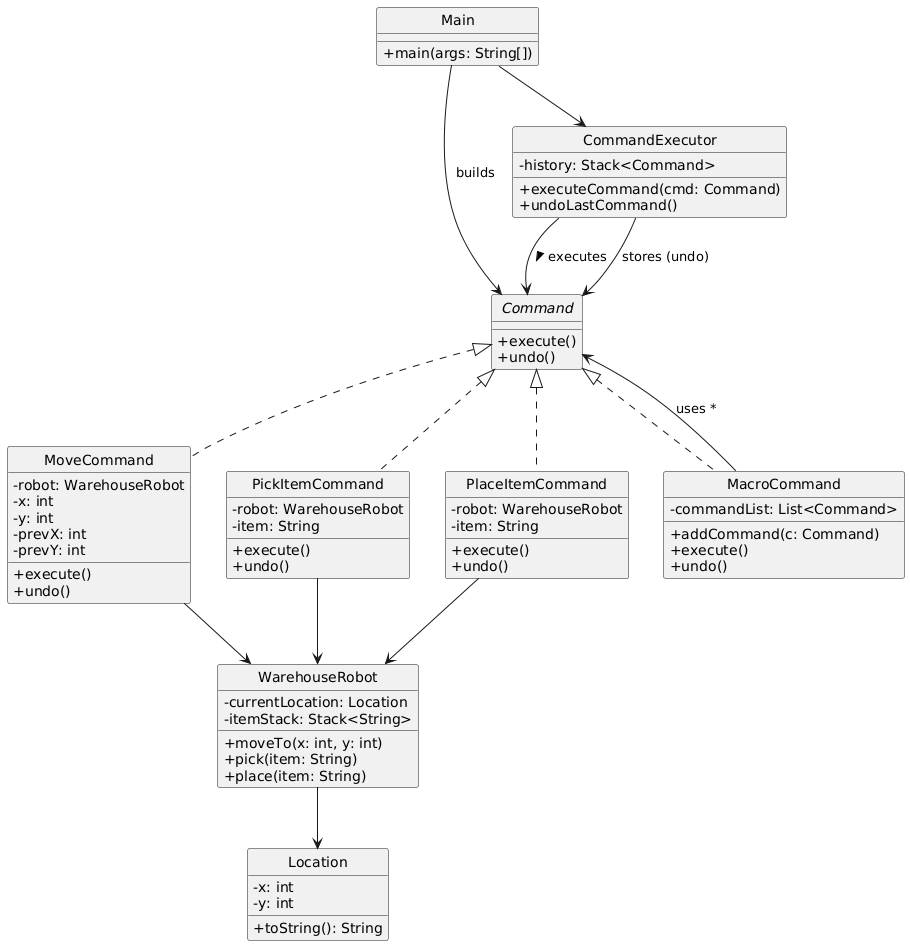

The diagram above was rendered by PlantUML. Its source (embedded in the PNG):
@startuml
skinparam style strictuml
skinparam classAttributeIconSize 0

' Interfaces and abstract classes
interface Command {
    +execute()
    +undo()
}

' Concrete Commands
class MoveCommand {
    -robot: WarehouseRobot
    -x: int
    -y: int
    -prevX: int
    -prevY: int
    +execute()
    +undo()
}

class PickItemCommand {
    -robot: WarehouseRobot
    -item: String
    +execute()
    +undo()
}

class PlaceItemCommand {
    -robot: WarehouseRobot
    -item: String
    +execute()
    +undo()
}

class MacroCommand {
    -commandList: List<Command>
    +addCommand(c: Command)
    +execute()
    +undo()
}

' Receiver
class WarehouseRobot {
    -currentLocation: Location
    -itemStack: Stack<String>
    +moveTo(x: int, y: int)
    +pick(item: String)
    +place(item: String)
}

' Invoker
class CommandExecutor {
    -history: Stack<Command>
    +executeCommand(cmd: Command)
    +undoLastCommand()
}

' Client
class Main {
    +main(args: String[])
}

' Data class
class Location {
    -x: int
    -y: int
    +toString(): String
}

' Relationships
Command <|.. MoveCommand
Command <|.. PickItemCommand
Command <|.. PlaceItemCommand
Command <|.. MacroCommand

MoveCommand --> WarehouseRobot
PickItemCommand --> WarehouseRobot
PlaceItemCommand --> WarehouseRobot
MacroCommand --> Command : uses *

CommandExecutor --> Command : executes >
CommandExecutor --> Command : stores (undo)

Main --> CommandExecutor
Main --> Command : builds
WarehouseRobot --> Location
@enduml